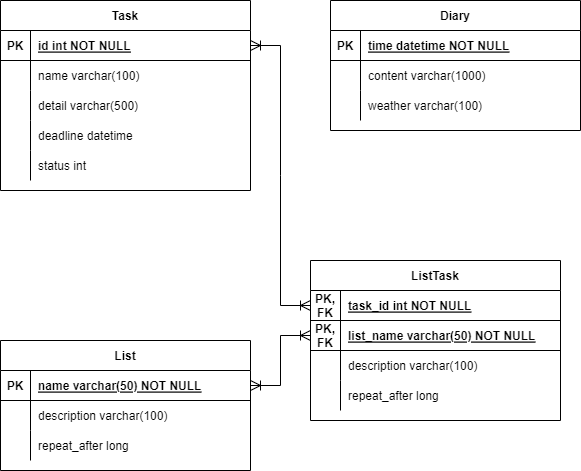

The diagram above was exported from draw.io. Its source (the exported page's mxGraphModel, read from the mxfile embedded in the PNG):
<mxGraphModel dx="836" dy="531" grid="1" gridSize="10" guides="1" tooltips="1" connect="1" arrows="1" fold="1" page="1" pageScale="1" pageWidth="850" pageHeight="1100" math="0" shadow="0" extFonts="Permanent Marker^https://fonts.googleapis.com/css?family=Permanent+Marker">
  <root>
    <mxCell id="0" />
    <mxCell id="1" parent="0" />
    <mxCell id="C-vyLk0tnHw3VtMMgP7b-2" value="Diary" style="shape=table;startSize=30;container=1;collapsible=1;childLayout=tableLayout;fixedRows=1;rowLines=0;fontStyle=1;align=center;resizeLast=1;" parent="1" vertex="1">
      <mxGeometry x="350" y="50" width="250" height="130" as="geometry" />
    </mxCell>
    <mxCell id="C-vyLk0tnHw3VtMMgP7b-3" value="" style="shape=partialRectangle;collapsible=0;dropTarget=0;pointerEvents=0;fillColor=none;points=[[0,0.5],[1,0.5]];portConstraint=eastwest;top=0;left=0;right=0;bottom=1;" parent="C-vyLk0tnHw3VtMMgP7b-2" vertex="1">
      <mxGeometry y="30" width="250" height="30" as="geometry" />
    </mxCell>
    <mxCell id="C-vyLk0tnHw3VtMMgP7b-4" value="PK" style="shape=partialRectangle;overflow=hidden;connectable=0;fillColor=none;top=0;left=0;bottom=0;right=0;fontStyle=1;" parent="C-vyLk0tnHw3VtMMgP7b-3" vertex="1">
      <mxGeometry width="30" height="30" as="geometry">
        <mxRectangle width="30" height="30" as="alternateBounds" />
      </mxGeometry>
    </mxCell>
    <mxCell id="C-vyLk0tnHw3VtMMgP7b-5" value="time datetime NOT NULL" style="shape=partialRectangle;overflow=hidden;connectable=0;fillColor=none;top=0;left=0;bottom=0;right=0;align=left;spacingLeft=6;fontStyle=5;" parent="C-vyLk0tnHw3VtMMgP7b-3" vertex="1">
      <mxGeometry x="30" width="220" height="30" as="geometry">
        <mxRectangle width="220" height="30" as="alternateBounds" />
      </mxGeometry>
    </mxCell>
    <mxCell id="C-vyLk0tnHw3VtMMgP7b-6" value="" style="shape=partialRectangle;collapsible=0;dropTarget=0;pointerEvents=0;fillColor=none;points=[[0,0.5],[1,0.5]];portConstraint=eastwest;top=0;left=0;right=0;bottom=0;" parent="C-vyLk0tnHw3VtMMgP7b-2" vertex="1">
      <mxGeometry y="60" width="250" height="30" as="geometry" />
    </mxCell>
    <mxCell id="C-vyLk0tnHw3VtMMgP7b-7" value="" style="shape=partialRectangle;overflow=hidden;connectable=0;fillColor=none;top=0;left=0;bottom=0;right=0;" parent="C-vyLk0tnHw3VtMMgP7b-6" vertex="1">
      <mxGeometry width="30" height="30" as="geometry">
        <mxRectangle width="30" height="30" as="alternateBounds" />
      </mxGeometry>
    </mxCell>
    <mxCell id="C-vyLk0tnHw3VtMMgP7b-8" value="content varchar(1000)" style="shape=partialRectangle;overflow=hidden;connectable=0;fillColor=none;top=0;left=0;bottom=0;right=0;align=left;spacingLeft=6;" parent="C-vyLk0tnHw3VtMMgP7b-6" vertex="1">
      <mxGeometry x="30" width="220" height="30" as="geometry">
        <mxRectangle width="220" height="30" as="alternateBounds" />
      </mxGeometry>
    </mxCell>
    <mxCell id="sI-AUs2O29V-VMjb7acd-31" style="shape=partialRectangle;collapsible=0;dropTarget=0;pointerEvents=0;fillColor=none;points=[[0,0.5],[1,0.5]];portConstraint=eastwest;top=0;left=0;right=0;bottom=0;" vertex="1" parent="C-vyLk0tnHw3VtMMgP7b-2">
      <mxGeometry y="90" width="250" height="30" as="geometry" />
    </mxCell>
    <mxCell id="sI-AUs2O29V-VMjb7acd-32" style="shape=partialRectangle;overflow=hidden;connectable=0;fillColor=none;top=0;left=0;bottom=0;right=0;" vertex="1" parent="sI-AUs2O29V-VMjb7acd-31">
      <mxGeometry width="30" height="30" as="geometry">
        <mxRectangle width="30" height="30" as="alternateBounds" />
      </mxGeometry>
    </mxCell>
    <mxCell id="sI-AUs2O29V-VMjb7acd-33" value="weather varchar(100)" style="shape=partialRectangle;overflow=hidden;connectable=0;fillColor=none;top=0;left=0;bottom=0;right=0;align=left;spacingLeft=6;" vertex="1" parent="sI-AUs2O29V-VMjb7acd-31">
      <mxGeometry x="30" width="220" height="30" as="geometry">
        <mxRectangle width="220" height="30" as="alternateBounds" />
      </mxGeometry>
    </mxCell>
    <mxCell id="C-vyLk0tnHw3VtMMgP7b-13" value="List" style="shape=table;startSize=30;container=1;collapsible=1;childLayout=tableLayout;fixedRows=1;rowLines=0;fontStyle=1;align=center;resizeLast=1;" parent="1" vertex="1">
      <mxGeometry x="20" y="390" width="250" height="130" as="geometry" />
    </mxCell>
    <mxCell id="C-vyLk0tnHw3VtMMgP7b-14" value="" style="shape=partialRectangle;collapsible=0;dropTarget=0;pointerEvents=0;fillColor=none;points=[[0,0.5],[1,0.5]];portConstraint=eastwest;top=0;left=0;right=0;bottom=1;" parent="C-vyLk0tnHw3VtMMgP7b-13" vertex="1">
      <mxGeometry y="30" width="250" height="30" as="geometry" />
    </mxCell>
    <mxCell id="C-vyLk0tnHw3VtMMgP7b-15" value="PK" style="shape=partialRectangle;overflow=hidden;connectable=0;fillColor=none;top=0;left=0;bottom=0;right=0;fontStyle=1;" parent="C-vyLk0tnHw3VtMMgP7b-14" vertex="1">
      <mxGeometry width="30" height="30" as="geometry">
        <mxRectangle width="30" height="30" as="alternateBounds" />
      </mxGeometry>
    </mxCell>
    <mxCell id="C-vyLk0tnHw3VtMMgP7b-16" value="name varchar(50) NOT NULL" style="shape=partialRectangle;overflow=hidden;connectable=0;fillColor=none;top=0;left=0;bottom=0;right=0;align=left;spacingLeft=6;fontStyle=5;" parent="C-vyLk0tnHw3VtMMgP7b-14" vertex="1">
      <mxGeometry x="30" width="220" height="30" as="geometry">
        <mxRectangle width="220" height="30" as="alternateBounds" />
      </mxGeometry>
    </mxCell>
    <mxCell id="C-vyLk0tnHw3VtMMgP7b-17" value="" style="shape=partialRectangle;collapsible=0;dropTarget=0;pointerEvents=0;fillColor=none;points=[[0,0.5],[1,0.5]];portConstraint=eastwest;top=0;left=0;right=0;bottom=0;" parent="C-vyLk0tnHw3VtMMgP7b-13" vertex="1">
      <mxGeometry y="60" width="250" height="30" as="geometry" />
    </mxCell>
    <mxCell id="C-vyLk0tnHw3VtMMgP7b-18" value="" style="shape=partialRectangle;overflow=hidden;connectable=0;fillColor=none;top=0;left=0;bottom=0;right=0;" parent="C-vyLk0tnHw3VtMMgP7b-17" vertex="1">
      <mxGeometry width="30" height="30" as="geometry">
        <mxRectangle width="30" height="30" as="alternateBounds" />
      </mxGeometry>
    </mxCell>
    <mxCell id="C-vyLk0tnHw3VtMMgP7b-19" value="description varchar(100)" style="shape=partialRectangle;overflow=hidden;connectable=0;fillColor=none;top=0;left=0;bottom=0;right=0;align=left;spacingLeft=6;" parent="C-vyLk0tnHw3VtMMgP7b-17" vertex="1">
      <mxGeometry x="30" width="220" height="30" as="geometry">
        <mxRectangle width="220" height="30" as="alternateBounds" />
      </mxGeometry>
    </mxCell>
    <mxCell id="C-vyLk0tnHw3VtMMgP7b-20" value="" style="shape=partialRectangle;collapsible=0;dropTarget=0;pointerEvents=0;fillColor=none;points=[[0,0.5],[1,0.5]];portConstraint=eastwest;top=0;left=0;right=0;bottom=0;" parent="C-vyLk0tnHw3VtMMgP7b-13" vertex="1">
      <mxGeometry y="90" width="250" height="30" as="geometry" />
    </mxCell>
    <mxCell id="C-vyLk0tnHw3VtMMgP7b-21" value="" style="shape=partialRectangle;overflow=hidden;connectable=0;fillColor=none;top=0;left=0;bottom=0;right=0;" parent="C-vyLk0tnHw3VtMMgP7b-20" vertex="1">
      <mxGeometry width="30" height="30" as="geometry">
        <mxRectangle width="30" height="30" as="alternateBounds" />
      </mxGeometry>
    </mxCell>
    <mxCell id="C-vyLk0tnHw3VtMMgP7b-22" value="repeat_after long" style="shape=partialRectangle;overflow=hidden;connectable=0;fillColor=none;top=0;left=0;bottom=0;right=0;align=left;spacingLeft=6;" parent="C-vyLk0tnHw3VtMMgP7b-20" vertex="1">
      <mxGeometry x="30" width="220" height="30" as="geometry">
        <mxRectangle width="220" height="30" as="alternateBounds" />
      </mxGeometry>
    </mxCell>
    <mxCell id="C-vyLk0tnHw3VtMMgP7b-23" value="Task" style="shape=table;startSize=30;container=1;collapsible=1;childLayout=tableLayout;fixedRows=1;rowLines=0;fontStyle=1;align=center;resizeLast=1;" parent="1" vertex="1">
      <mxGeometry x="20" y="50" width="250" height="190" as="geometry" />
    </mxCell>
    <mxCell id="C-vyLk0tnHw3VtMMgP7b-24" value="" style="shape=partialRectangle;collapsible=0;dropTarget=0;pointerEvents=0;fillColor=none;points=[[0,0.5],[1,0.5]];portConstraint=eastwest;top=0;left=0;right=0;bottom=1;" parent="C-vyLk0tnHw3VtMMgP7b-23" vertex="1">
      <mxGeometry y="30" width="250" height="30" as="geometry" />
    </mxCell>
    <mxCell id="C-vyLk0tnHw3VtMMgP7b-25" value="PK" style="shape=partialRectangle;overflow=hidden;connectable=0;fillColor=none;top=0;left=0;bottom=0;right=0;fontStyle=1;" parent="C-vyLk0tnHw3VtMMgP7b-24" vertex="1">
      <mxGeometry width="30" height="30" as="geometry">
        <mxRectangle width="30" height="30" as="alternateBounds" />
      </mxGeometry>
    </mxCell>
    <mxCell id="C-vyLk0tnHw3VtMMgP7b-26" value="id int NOT NULL " style="shape=partialRectangle;overflow=hidden;connectable=0;fillColor=none;top=0;left=0;bottom=0;right=0;align=left;spacingLeft=6;fontStyle=5;" parent="C-vyLk0tnHw3VtMMgP7b-24" vertex="1">
      <mxGeometry x="30" width="220" height="30" as="geometry">
        <mxRectangle width="220" height="30" as="alternateBounds" />
      </mxGeometry>
    </mxCell>
    <mxCell id="C-vyLk0tnHw3VtMMgP7b-27" value="" style="shape=partialRectangle;collapsible=0;dropTarget=0;pointerEvents=0;fillColor=none;points=[[0,0.5],[1,0.5]];portConstraint=eastwest;top=0;left=0;right=0;bottom=0;" parent="C-vyLk0tnHw3VtMMgP7b-23" vertex="1">
      <mxGeometry y="60" width="250" height="30" as="geometry" />
    </mxCell>
    <mxCell id="C-vyLk0tnHw3VtMMgP7b-28" value="" style="shape=partialRectangle;overflow=hidden;connectable=0;fillColor=none;top=0;left=0;bottom=0;right=0;" parent="C-vyLk0tnHw3VtMMgP7b-27" vertex="1">
      <mxGeometry width="30" height="30" as="geometry">
        <mxRectangle width="30" height="30" as="alternateBounds" />
      </mxGeometry>
    </mxCell>
    <mxCell id="C-vyLk0tnHw3VtMMgP7b-29" value="name varchar(100)" style="shape=partialRectangle;overflow=hidden;connectable=0;fillColor=none;top=0;left=0;bottom=0;right=0;align=left;spacingLeft=6;" parent="C-vyLk0tnHw3VtMMgP7b-27" vertex="1">
      <mxGeometry x="30" width="220" height="30" as="geometry">
        <mxRectangle width="220" height="30" as="alternateBounds" />
      </mxGeometry>
    </mxCell>
    <mxCell id="sI-AUs2O29V-VMjb7acd-1" style="shape=partialRectangle;collapsible=0;dropTarget=0;pointerEvents=0;fillColor=none;points=[[0,0.5],[1,0.5]];portConstraint=eastwest;top=0;left=0;right=0;bottom=0;" vertex="1" parent="C-vyLk0tnHw3VtMMgP7b-23">
      <mxGeometry y="90" width="250" height="30" as="geometry" />
    </mxCell>
    <mxCell id="sI-AUs2O29V-VMjb7acd-2" style="shape=partialRectangle;overflow=hidden;connectable=0;fillColor=none;top=0;left=0;bottom=0;right=0;" vertex="1" parent="sI-AUs2O29V-VMjb7acd-1">
      <mxGeometry width="30" height="30" as="geometry">
        <mxRectangle width="30" height="30" as="alternateBounds" />
      </mxGeometry>
    </mxCell>
    <mxCell id="sI-AUs2O29V-VMjb7acd-3" value="detail varchar(500)" style="shape=partialRectangle;overflow=hidden;connectable=0;fillColor=none;top=0;left=0;bottom=0;right=0;align=left;spacingLeft=6;" vertex="1" parent="sI-AUs2O29V-VMjb7acd-1">
      <mxGeometry x="30" width="220" height="30" as="geometry">
        <mxRectangle width="220" height="30" as="alternateBounds" />
      </mxGeometry>
    </mxCell>
    <mxCell id="sI-AUs2O29V-VMjb7acd-4" style="shape=partialRectangle;collapsible=0;dropTarget=0;pointerEvents=0;fillColor=none;points=[[0,0.5],[1,0.5]];portConstraint=eastwest;top=0;left=0;right=0;bottom=0;" vertex="1" parent="C-vyLk0tnHw3VtMMgP7b-23">
      <mxGeometry y="120" width="250" height="30" as="geometry" />
    </mxCell>
    <mxCell id="sI-AUs2O29V-VMjb7acd-5" style="shape=partialRectangle;overflow=hidden;connectable=0;fillColor=none;top=0;left=0;bottom=0;right=0;" vertex="1" parent="sI-AUs2O29V-VMjb7acd-4">
      <mxGeometry width="30" height="30" as="geometry">
        <mxRectangle width="30" height="30" as="alternateBounds" />
      </mxGeometry>
    </mxCell>
    <mxCell id="sI-AUs2O29V-VMjb7acd-6" value="deadline datetime" style="shape=partialRectangle;overflow=hidden;connectable=0;fillColor=none;top=0;left=0;bottom=0;right=0;align=left;spacingLeft=6;" vertex="1" parent="sI-AUs2O29V-VMjb7acd-4">
      <mxGeometry x="30" width="220" height="30" as="geometry">
        <mxRectangle width="220" height="30" as="alternateBounds" />
      </mxGeometry>
    </mxCell>
    <mxCell id="sI-AUs2O29V-VMjb7acd-10" style="shape=partialRectangle;collapsible=0;dropTarget=0;pointerEvents=0;fillColor=none;points=[[0,0.5],[1,0.5]];portConstraint=eastwest;top=0;left=0;right=0;bottom=0;" vertex="1" parent="C-vyLk0tnHw3VtMMgP7b-23">
      <mxGeometry y="150" width="250" height="30" as="geometry" />
    </mxCell>
    <mxCell id="sI-AUs2O29V-VMjb7acd-11" style="shape=partialRectangle;overflow=hidden;connectable=0;fillColor=none;top=0;left=0;bottom=0;right=0;" vertex="1" parent="sI-AUs2O29V-VMjb7acd-10">
      <mxGeometry width="30" height="30" as="geometry">
        <mxRectangle width="30" height="30" as="alternateBounds" />
      </mxGeometry>
    </mxCell>
    <mxCell id="sI-AUs2O29V-VMjb7acd-12" value="status int" style="shape=partialRectangle;overflow=hidden;connectable=0;fillColor=none;top=0;left=0;bottom=0;right=0;align=left;spacingLeft=6;" vertex="1" parent="sI-AUs2O29V-VMjb7acd-10">
      <mxGeometry x="30" width="220" height="30" as="geometry">
        <mxRectangle width="220" height="30" as="alternateBounds" />
      </mxGeometry>
    </mxCell>
    <mxCell id="sI-AUs2O29V-VMjb7acd-13" value="ListTask" style="shape=table;startSize=30;container=1;collapsible=1;childLayout=tableLayout;fixedRows=1;rowLines=0;fontStyle=1;align=center;resizeLast=1;" vertex="1" parent="1">
      <mxGeometry x="330" y="310" width="250" height="160" as="geometry" />
    </mxCell>
    <mxCell id="sI-AUs2O29V-VMjb7acd-23" style="shape=partialRectangle;collapsible=0;dropTarget=0;pointerEvents=0;fillColor=none;points=[[0,0.5],[1,0.5]];portConstraint=eastwest;top=0;left=0;right=0;bottom=1;" vertex="1" parent="sI-AUs2O29V-VMjb7acd-13">
      <mxGeometry y="30" width="250" height="30" as="geometry" />
    </mxCell>
    <mxCell id="sI-AUs2O29V-VMjb7acd-24" value="PK,&#10;FK" style="shape=partialRectangle;overflow=hidden;connectable=0;fillColor=none;top=0;left=0;bottom=0;right=0;fontStyle=1;" vertex="1" parent="sI-AUs2O29V-VMjb7acd-23">
      <mxGeometry width="30" height="30" as="geometry">
        <mxRectangle width="30" height="30" as="alternateBounds" />
      </mxGeometry>
    </mxCell>
    <mxCell id="sI-AUs2O29V-VMjb7acd-25" value="task_id int NOT NULL" style="shape=partialRectangle;overflow=hidden;connectable=0;fillColor=none;top=0;left=0;bottom=0;right=0;align=left;spacingLeft=6;fontStyle=5;" vertex="1" parent="sI-AUs2O29V-VMjb7acd-23">
      <mxGeometry x="30" width="220" height="30" as="geometry">
        <mxRectangle width="220" height="30" as="alternateBounds" />
      </mxGeometry>
    </mxCell>
    <mxCell id="sI-AUs2O29V-VMjb7acd-14" value="" style="shape=partialRectangle;collapsible=0;dropTarget=0;pointerEvents=0;fillColor=none;points=[[0,0.5],[1,0.5]];portConstraint=eastwest;top=0;left=0;right=0;bottom=1;" vertex="1" parent="sI-AUs2O29V-VMjb7acd-13">
      <mxGeometry y="60" width="250" height="30" as="geometry" />
    </mxCell>
    <mxCell id="sI-AUs2O29V-VMjb7acd-15" value="PK,&#10;FK" style="shape=partialRectangle;overflow=hidden;connectable=0;fillColor=none;top=0;left=0;bottom=0;right=0;fontStyle=1;" vertex="1" parent="sI-AUs2O29V-VMjb7acd-14">
      <mxGeometry width="30" height="30" as="geometry">
        <mxRectangle width="30" height="30" as="alternateBounds" />
      </mxGeometry>
    </mxCell>
    <mxCell id="sI-AUs2O29V-VMjb7acd-16" value="list_name varchar(50) NOT NULL" style="shape=partialRectangle;overflow=hidden;connectable=0;fillColor=none;top=0;left=0;bottom=0;right=0;align=left;spacingLeft=6;fontStyle=5;" vertex="1" parent="sI-AUs2O29V-VMjb7acd-14">
      <mxGeometry x="30" width="220" height="30" as="geometry">
        <mxRectangle width="220" height="30" as="alternateBounds" />
      </mxGeometry>
    </mxCell>
    <mxCell id="sI-AUs2O29V-VMjb7acd-17" value="" style="shape=partialRectangle;collapsible=0;dropTarget=0;pointerEvents=0;fillColor=none;points=[[0,0.5],[1,0.5]];portConstraint=eastwest;top=0;left=0;right=0;bottom=0;" vertex="1" parent="sI-AUs2O29V-VMjb7acd-13">
      <mxGeometry y="90" width="250" height="30" as="geometry" />
    </mxCell>
    <mxCell id="sI-AUs2O29V-VMjb7acd-18" value="" style="shape=partialRectangle;overflow=hidden;connectable=0;fillColor=none;top=0;left=0;bottom=0;right=0;" vertex="1" parent="sI-AUs2O29V-VMjb7acd-17">
      <mxGeometry width="30" height="30" as="geometry">
        <mxRectangle width="30" height="30" as="alternateBounds" />
      </mxGeometry>
    </mxCell>
    <mxCell id="sI-AUs2O29V-VMjb7acd-19" value="description varchar(100)" style="shape=partialRectangle;overflow=hidden;connectable=0;fillColor=none;top=0;left=0;bottom=0;right=0;align=left;spacingLeft=6;" vertex="1" parent="sI-AUs2O29V-VMjb7acd-17">
      <mxGeometry x="30" width="220" height="30" as="geometry">
        <mxRectangle width="220" height="30" as="alternateBounds" />
      </mxGeometry>
    </mxCell>
    <mxCell id="sI-AUs2O29V-VMjb7acd-20" value="" style="shape=partialRectangle;collapsible=0;dropTarget=0;pointerEvents=0;fillColor=none;points=[[0,0.5],[1,0.5]];portConstraint=eastwest;top=0;left=0;right=0;bottom=0;" vertex="1" parent="sI-AUs2O29V-VMjb7acd-13">
      <mxGeometry y="120" width="250" height="30" as="geometry" />
    </mxCell>
    <mxCell id="sI-AUs2O29V-VMjb7acd-21" value="" style="shape=partialRectangle;overflow=hidden;connectable=0;fillColor=none;top=0;left=0;bottom=0;right=0;" vertex="1" parent="sI-AUs2O29V-VMjb7acd-20">
      <mxGeometry width="30" height="30" as="geometry">
        <mxRectangle width="30" height="30" as="alternateBounds" />
      </mxGeometry>
    </mxCell>
    <mxCell id="sI-AUs2O29V-VMjb7acd-22" value="repeat_after long" style="shape=partialRectangle;overflow=hidden;connectable=0;fillColor=none;top=0;left=0;bottom=0;right=0;align=left;spacingLeft=6;" vertex="1" parent="sI-AUs2O29V-VMjb7acd-20">
      <mxGeometry x="30" width="220" height="30" as="geometry">
        <mxRectangle width="220" height="30" as="alternateBounds" />
      </mxGeometry>
    </mxCell>
    <mxCell id="sI-AUs2O29V-VMjb7acd-27" style="edgeStyle=entityRelationEdgeStyle;rounded=0;orthogonalLoop=1;jettySize=auto;html=1;entryX=0;entryY=0.5;entryDx=0;entryDy=0;fontSize=12;startSize=8;endSize=8;exitX=1;exitY=0.5;exitDx=0;exitDy=0;endArrow=ERoneToMany;endFill=0;startArrow=ERoneToMany;startFill=0;" edge="1" parent="1" source="C-vyLk0tnHw3VtMMgP7b-24" target="sI-AUs2O29V-VMjb7acd-23">
      <mxGeometry relative="1" as="geometry" />
    </mxCell>
    <mxCell id="sI-AUs2O29V-VMjb7acd-28" style="edgeStyle=entityRelationEdgeStyle;rounded=0;orthogonalLoop=1;jettySize=auto;html=1;entryX=1;entryY=0.5;entryDx=0;entryDy=0;fontSize=12;startSize=8;endSize=8;exitX=0;exitY=0.5;exitDx=0;exitDy=0;endArrow=ERoneToMany;endFill=0;startArrow=ERoneToMany;startFill=0;" edge="1" parent="1" source="sI-AUs2O29V-VMjb7acd-14" target="C-vyLk0tnHw3VtMMgP7b-14">
      <mxGeometry relative="1" as="geometry">
        <mxPoint x="140" y="210" as="sourcePoint" />
        <mxPoint x="200" y="410" as="targetPoint" />
      </mxGeometry>
    </mxCell>
  </root>
</mxGraphModel>